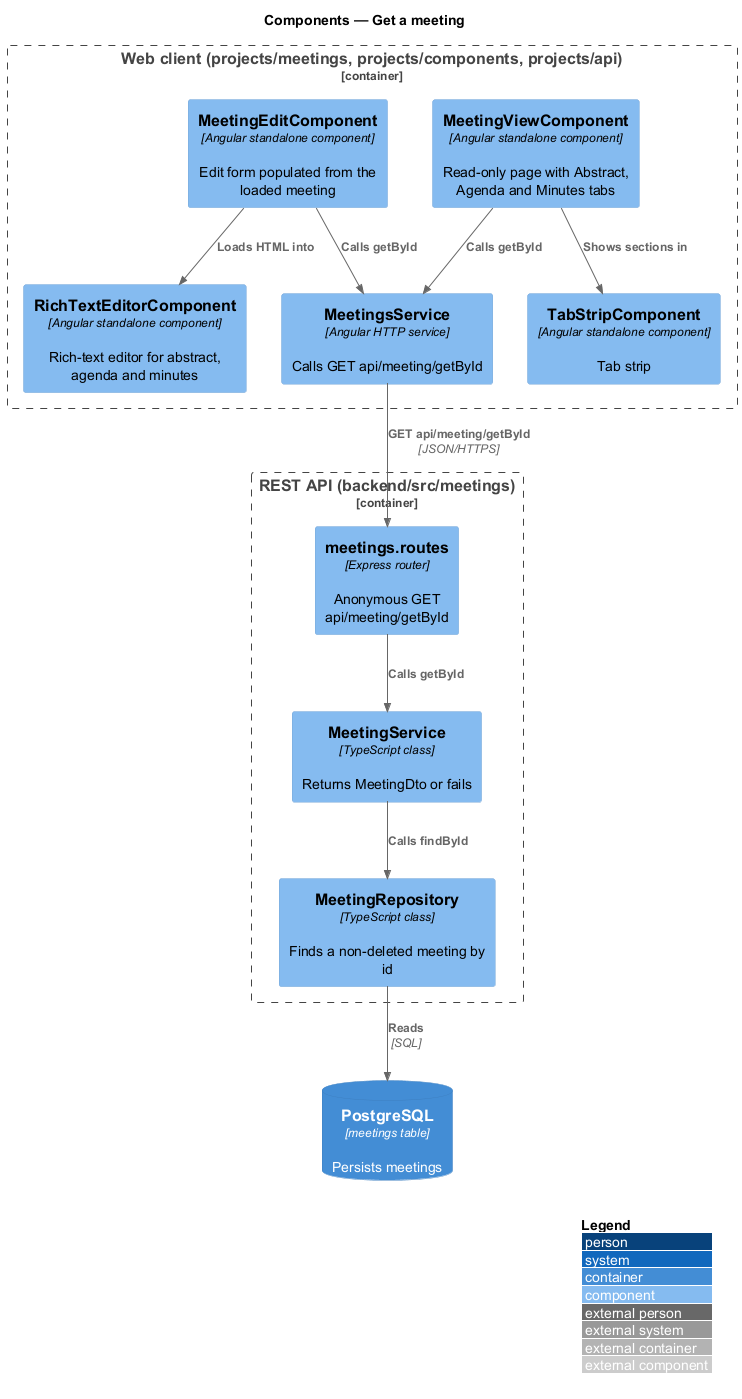

The diagram above was rendered by PlantUML. Its source (embedded in the PNG):
@startuml
!include <C4/C4_Component>
LAYOUT_WITH_LEGEND()
title Components — Get a meeting

Container_Boundary(spa, "Web client (projects/meetings, projects/components, projects/api)") {
  Component(view, "MeetingViewComponent", "Angular standalone component", "Read-only page with Abstract, Agenda and Minutes tabs")
  Component(edit, "MeetingEditComponent", "Angular standalone component", "Edit form populated from the loaded meeting")
  Component(tabs, "TabStripComponent", "Angular standalone component", "Tab strip")
  Component(editor, "RichTextEditorComponent", "Angular standalone component", "Rich-text editor for abstract, agenda and minutes")
  Component(msvc, "MeetingsService", "Angular HTTP service", "Calls GET api/meeting/getById")
}
Container_Boundary(api, "REST API (backend/src/meetings)") {
  Component(routes, "meetings.routes", "Express router", "Anonymous GET api/meeting/getById")
  Component(service, "MeetingService", "TypeScript class", "Returns MeetingDto or fails")
  Component(repo, "MeetingRepository", "TypeScript class", "Finds a non-deleted meeting by id")
}
ContainerDb(db, "PostgreSQL", "meetings table", "Persists meetings")

Rel(view, tabs, "Shows sections in")
Rel(edit, editor, "Loads HTML into")
Rel(view, msvc, "Calls getById")
Rel(edit, msvc, "Calls getById")
Rel(msvc, routes, "GET api/meeting/getById", "JSON/HTTPS")
Rel(routes, service, "Calls getById")
Rel(service, repo, "Calls findById")
Rel(repo, db, "Reads", "SQL")
@enduml